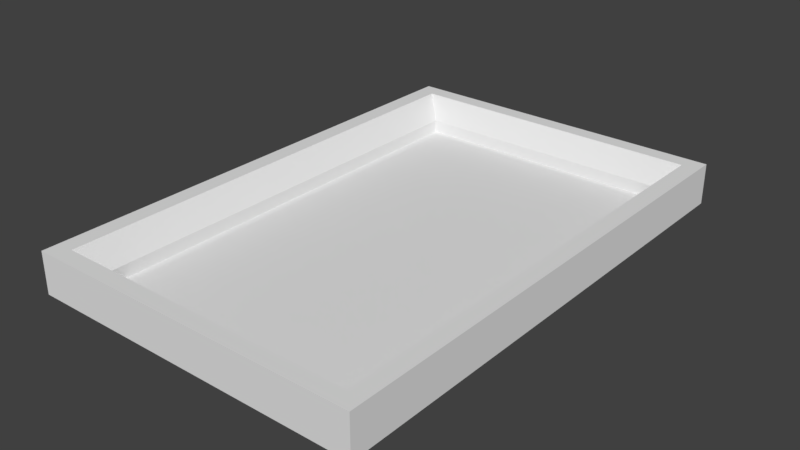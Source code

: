 # Source: DemoTrack.blend  (saved by Blender 2.77.0; exported with 4.5.12 LTS)
import bpy
from mathutils import Matrix  # noqa: F401  (used for matrix-valued properties, if any)

bpy.ops.wm.read_factory_settings(use_empty=True)
scene = bpy.context.scene
scene.name = 'Scene'

# ---- collections
col_collection_1 = bpy.data.collections.new('Collection 1'); scene.collection.children.link(col_collection_1)

# ---- world
world_world = bpy.data.worlds.new('World'); scene.world = world_world
world_world.color = (0.05088, 0.05088, 0.05088)
world_world.use_sun_shadow = False
world_world.sun_shadow_jitter_overblur = 0.0
world_world.cycles.sampling_method = 'MANUAL'

# ---- meshes
me_cube_002 = bpy.data.meshes.new('Cube.002')
me_cube_002.from_pydata([(63.5, 50.16, -10.0), (63.5, 50.16, -1.829), (63.5, -50.16, -10.0), (63.5, -50.16, -1.829), (56.66, 50.16, -10.0), (56.66, -50.16, -10.0), (56.66, 50.16, -6.509), (60.03, 50.16, -1.829), (60.03, -50.16, -1.829), (56.66, -50.16, -6.509), (60.51, -9.713, -2.107), (63.5, 46.9, -1.829), (63.5, -46.9, -1.829), (63.5, -44.12, -10.0), (63.5, 44.12, -10.0), (56.66, 44.12, -10.0), (56.66, -44.12, -10.0), (60.03, -46.9, -1.829), (60.03, 46.9, -1.829), (56.66, 44.12, -6.509), (56.66, -44.12, -6.509), (-3.418, -50.16, -10.0), (-3.418, -50.16, -1.829), (-3.418, 50.16, -10.0), (-3.418, 50.16, -1.829), (3.418, -50.16, -10.0), (3.418, 50.16, -10.0), (3.418, -50.16, -6.509), (0.04585, -50.16, -1.829), (0.04585, 50.16, -1.829), (3.418, 50.16, -6.509), (-0.4266, 9.713, -2.107), (-3.418, -46.9, -1.829), (-3.418, 46.9, -1.829), (-3.418, 44.12, -10.0), (-3.418, -44.12, -10.0), (3.418, -44.12, -10.0), (3.418, 44.12, -10.0), (0.04585, 46.9, -1.829), (0.04585, -46.9, -1.829), (3.418, -44.12, -6.509), (3.418, 44.12, -6.509)], [], [(12, 3, 2, 13), (6, 7, 1, 0, 4), (3, 8, 9, 5, 2), (13, 2, 5, 16), (18, 38, 41, 19), (4, 26, 30, 6), (17, 8, 3, 12), (7, 18, 11, 1), (18, 17, 12, 11), (17, 39, 28, 8), (17, 18, 19, 20), (20, 40, 39, 17), (20, 19, 15, 16), (0, 14, 15, 4), (14, 13, 16, 15), (1, 11, 14, 0), (11, 12, 13, 14), (33, 24, 23, 34), (27, 28, 22, 21, 25), (24, 29, 30, 26, 23), (34, 23, 26, 37), (16, 36, 40, 20), (5, 25, 36, 16), (38, 29, 24, 33), (28, 39, 32, 22), (39, 38, 33, 32), (6, 30, 29, 7), (38, 39, 40, 41), (7, 29, 38, 18), (41, 40, 36, 37), (21, 35, 36, 25), (35, 34, 37, 36), (22, 32, 35, 21), (32, 33, 34, 35), (15, 37, 26, 4), (19, 41, 37, 15), (8, 28, 27, 9), (9, 27, 25, 5)])
me_cube_002.use_remesh_preserve_volume = False
me_cube_002.use_remesh_preserve_attributes = False
me_cube_002.use_mirror_vertex_groups = False
me_cube_002.update()
me_cube_001 = bpy.data.meshes.new('Cube.001')
me_cube_001.from_pydata([(-26.65, -50.0, -0.125), (-26.65, -50.0, 0.125), (-26.65, 50.0, -0.125), (-26.65, 50.0, 0.125), (26.65, -50.0, -0.125), (26.65, -50.0, 0.125), (26.65, 50.0, -0.125), (26.65, 50.0, 0.125)], [], [(1, 3, 2, 0), (3, 7, 6, 2), (7, 5, 4, 6), (5, 1, 0, 4), (0, 2, 6, 4), (5, 7, 3, 1)])
me_cube_001.polygons.foreach_set('use_smooth', [True] * 6)
_k = set([(0, 1), (0, 2), (0, 4), (1, 3), (1, 5), (2, 3), (2, 6), (3, 7), (4, 5), (4, 6), (5, 7), (6, 7)])
me_cube_001.attributes.new('sharp_edge', 'BOOLEAN', 'EDGE').data.foreach_set('value', [ (min(e.vertices), max(e.vertices)) in _k for e in me_cube_001.edges])
_uv = me_cube_001.uv_layers.new(name='UVMap')
_uv.uv.foreach_set('vector', [1.004, 0.9999, 1.004, 0.0, 1.007, 0.0, 1.007, 0.9999, 1.007, 1.033, 1.007, 0.2686, 1.009, 0.2686, 1.009, 1.033, 1.002, 0.9999, 1.002, 0.0, 1.004, 0.0, 1.004, 0.9999, 1.009, 0.0, 1.009, 0.2686, 1.007, 0.2686, 1.007, 0.0, -0.4973, 0.9995, -0.4973, -0.0003981, -0.0008385, -0.0003981, -0.0008385, 0.9995, 1.002, 3.844e-08, 1.002, 0.9999, -0.0008385, 0.9995, -0.0008384, -0.0003981])
me_cube_001.use_remesh_preserve_volume = False
me_cube_001.use_remesh_preserve_attributes = False
me_cube_001.use_mirror_vertex_groups = False
me_cube_001.update()
me_cube_001.normals_split_custom_set([tuple(v) for v in zip(*[iter([-1.0, 0.0, 0.0, -1.0, 0.0, 0.0, -1.0, 0.0, 0.0, -1.0, 0.0, 0.0, 0.0, 1.0, 0.0, 0.0, 1.0, 0.0, 0.0, 1.0, 0.0, 0.0, 1.0, 0.0, 1.0, 0.0, 0.0, 1.0, 0.0, 0.0, 1.0, 0.0, 0.0, 1.0, 0.0, 0.0, 0.0, -1.0, 0.0, 0.0, -1.0, 0.0, 0.0, -1.0, 0.0, 0.0, -1.0, 0.0, 0.0, 0.0, -1.0, 0.0, 0.0, -1.0, 0.0, 0.0, -1.0, 0.0, 0.0, -1.0, 0.0, 0.0, 1.0, 0.0, 0.0, 1.0, 0.0, 0.0, 1.0, 0.0, 0.0, 1.0])] * 3)])

# ---- objects
ob_cube_001 = bpy.data.objects.new('Cube.001', me_cube_002)
ob_cube = bpy.data.objects.new('Cube', me_cube_001)

# ---- transforms, parenting, visibility, modifiers, constraints
ob_cube_001.location = (-30.04, 0.0, 9.15)
ob_cube_001.lineart.crease_threshold = 0.0
ob_cube.location = (0.0, 0.0, 0.0)
ob_cube.rotation_euler = (-1.629e-07, 0.0, 0.0)
ob_cube.color = (0.8, 0.8, 0.8, 1.0)
ob_cube.lineart.crease_threshold = 0.0

# ---- collection membership
col_collection_1.objects.link(ob_cube_001)
col_collection_1.objects.link(ob_cube)

# ---- scene / render settings (as saved in the file)
scene.frame_start = 1; scene.frame_end = 250; scene.frame_set(1)
scene.render.engine = 'BLENDER_EEVEE_NEXT'
scene.render.resolution_percentage = 50
scene.render.dither_intensity = 0.0
scene.cycles.use_denoising = False
scene.cycles.samples = 128
scene.cycles.sampling_pattern = 'TABULATED_SOBOL'
scene.cycles.light_sampling_threshold = 0.0
scene.cycles.use_adaptive_sampling = False
scene.cycles.use_light_tree = False
scene.cycles.blur_glossy = 0.0
scene.cycles.sample_clamp_indirect = 0.0
scene.view_settings.view_transform = 'Standard'
bpy.context.view_layer.update()

# ---- added for rendering (the .blend has no active camera and no usable light): camera, sun
cam_auto = bpy.data.cameras.new('AutoCamera')
cam_auto.lens = 50.0
cam_auto.sensor_width = 36.0
cam_auto.clip_end = 1962.55
ob_auto_camera = bpy.data.objects.new('AutoCamera', cam_auto)
scene.collection.objects.link(ob_auto_camera)
ob_auto_camera.location = (111.826, -134.192, 92.6964)
ob_auto_camera.rotation_euler = (1.09748, -7.21219e-08, 0.694738)
scene.camera = ob_auto_camera
light_auto_sun = bpy.data.lights.new('AutoSun', 'SUN')
light_auto_sun.energy = 3.0
light_auto_sun.angle = 0.0523599
ob_auto_sun = bpy.data.objects.new('AutoSun', light_auto_sun)
scene.collection.objects.link(ob_auto_sun)
ob_auto_sun.rotation_euler = (0.872665, 0.174533, 0.523599)
bpy.context.view_layer.update()
